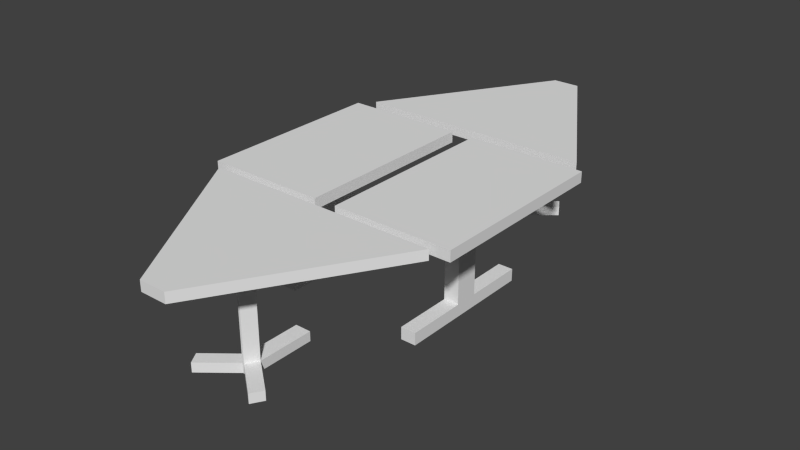 # Source: tables.blend  (saved by Blender 2.74.0; exported with 4.5.12 LTS)
import bpy
from mathutils import Matrix  # noqa: F401  (used for matrix-valued properties, if any)

bpy.ops.wm.read_factory_settings(use_empty=True)
scene = bpy.context.scene
scene.name = 'Scene'

# ---- collections
col_collection_1 = bpy.data.collections.new('Collection 1'); scene.collection.children.link(col_collection_1)

# ---- world
world_world = bpy.data.worlds.new('World'); scene.world = world_world
world_world.color = (0.05088, 0.05088, 0.05088)
world_world.use_sun_shadow = False
world_world.sun_shadow_jitter_overblur = 0.0
world_world.cycles.sampling_method = 'MANUAL'
world_world.cycles.sample_map_resolution = 256

# ---- meshes
me_cube_003 = bpy.data.meshes.new('Cube.003')
me_cube_003.from_pydata([(-0.1149, -0.7478, 6.03), (-0.1149, -0.7478, 8.03), (-1.0, 0.5129, 6.03), (-1.0, 0.5129, 8.03), (0.1149, -0.7478, 6.03), (0.1149, -0.7478, 8.03), (1.0, 0.5129, 6.03), (1.0, 0.5129, 8.03), (-0.4033, 0.1368, 6.03), (-0.04636, -0.3717, 6.03), (0.4033, 0.1368, 6.03), (0.04636, -0.3717, 6.03), (-0.06877, -0.07409, 5.121), (-0.007905, -0.1608, 5.121), (0.06877, -0.07409, 5.121), (0.007905, -0.1608, 5.121), (-0.06877, -0.07409, -13.17), (-0.007905, -0.1608, -13.17), (0.06877, -0.07409, -13.17), (0.007905, -0.1608, -13.17), (-0.06877, -0.07409, -15.07), (-0.007905, -0.1608, -15.07), (0.06877, -0.07409, -15.07), (0.007905, -0.1608, -15.07), (0.06877, 0.3523, -13.17), (-0.06877, 0.3523, -13.17), (0.06877, 0.3523, -15.07), (-0.06877, 0.3523, -15.07), (0.3449, -0.2679, -13.17), (0.284, -0.3546, -13.17), (0.284, -0.3546, -15.07), (0.3449, -0.2679, -15.07), (-0.284, -0.3546, -13.17), (-0.3449, -0.2679, -13.17), (-0.3449, -0.2679, -15.07), (-0.284, -0.3546, -15.07)], [], [(1, 3, 2, 0), (3, 7, 6, 2), (7, 5, 4, 6), (5, 1, 0, 4), (4, 0, 9, 11), (5, 7, 3, 1), (11, 9, 13, 15), (6, 4, 11, 10), (2, 6, 10, 8), (0, 2, 8, 9), (15, 13, 17, 19), (10, 11, 15, 14), (8, 10, 14, 12), (9, 8, 12, 13), (19, 17, 21, 23), (14, 15, 19, 18), (12, 14, 18, 16), (13, 12, 16, 17), (21, 20, 22, 23), (20, 16, 25, 27), (25, 24, 26, 27), (18, 22, 26, 24), (22, 20, 27, 26), (16, 18, 24, 25), (28, 29, 30, 31), (19, 29, 28, 18), (23, 30, 29, 19), (22, 31, 30, 23), (18, 28, 31, 22), (32, 33, 34, 35), (16, 33, 32, 17), (20, 34, 33, 16), (21, 35, 34, 20), (17, 32, 35, 21)])
me_cube_003.use_remesh_preserve_volume = False
me_cube_003.use_remesh_preserve_attributes = False
me_cube_003.use_mirror_vertex_groups = False
me_cube_003.update()
me_cube_002 = bpy.data.meshes.new('Cube.002')
me_cube_002.from_pydata([(-1.0, -1.0, 5.684), (-1.0, -1.0, 7.684), (-1.0, 1.0, 5.684), (-1.0, 1.0, 7.684), (1.0, -1.0, 5.684), (1.0, -1.0, 7.684), (1.0, 1.0, 5.684), (1.0, 1.0, 7.684), (-0.3078, 0.3078, 4.405), (-0.3078, -0.3078, 4.405), (0.3078, 0.3078, 4.405), (0.3078, -0.3078, 4.405), (-0.1271, 0.1271, 3.313), (-0.1271, -0.1271, 3.313), (0.1271, 0.1271, 3.313), (0.1271, -0.1271, 3.313), (-0.1271, 0.1271, -7.985), (-0.1271, -0.1271, -7.985), (0.1271, 0.1271, -7.985), (0.1271, -0.1271, -7.985), (-0.1271, 0.1271, -12.05), (-0.1271, -0.1271, -12.05), (0.1271, 0.1271, -12.05), (0.1271, -0.1271, -12.05), (-0.1271, 0.1271, -14.33), (-0.1271, -0.1271, -14.33), (0.1271, 0.1271, -14.33), (0.1271, -0.1271, -14.33), (0.1271, -0.7602, -12.05), (-0.1271, -0.7602, -12.05), (-0.1271, -0.7602, -14.33), (0.1271, -0.7602, -14.33), (-0.1271, 0.7602, -12.05), (0.1271, 0.7602, -12.05), (0.1271, 0.7602, -14.33), (-0.1271, 0.7602, -14.33)], [], [(1, 3, 2, 0), (3, 7, 6, 2), (7, 5, 4, 6), (5, 1, 0, 4), (4, 0, 9, 11), (5, 7, 3, 1), (11, 9, 13, 15), (6, 4, 11, 10), (2, 6, 10, 8), (0, 2, 8, 9), (15, 13, 17, 19), (10, 11, 15, 14), (8, 10, 14, 12), (9, 8, 12, 13), (19, 17, 21, 23), (14, 15, 19, 18), (12, 14, 18, 16), (13, 12, 16, 17), (18, 19, 23, 22), (16, 18, 22, 20), (17, 16, 20, 21), (25, 24, 26, 27), (22, 23, 27, 26), (21, 20, 24, 25), (28, 29, 30, 31), (21, 29, 28, 23), (25, 30, 29, 21), (27, 31, 30, 25), (23, 28, 31, 27), (32, 33, 34, 35), (22, 33, 32, 20), (26, 34, 33, 22), (24, 35, 34, 26), (20, 32, 35, 24)])
me_cube_002.use_remesh_preserve_volume = False
me_cube_002.use_remesh_preserve_attributes = False
me_cube_002.use_mirror_vertex_groups = False
me_cube_002.update()
me_cube_001 = bpy.data.meshes.new('Cube.001')
me_cube_001.from_pydata([(-1.0, -1.0, 5.684), (-1.0, -1.0, 7.684), (-1.0, 1.0, 5.684), (-1.0, 1.0, 7.684), (1.0, -1.0, 5.684), (1.0, -1.0, 7.684), (1.0, 1.0, 5.684), (1.0, 1.0, 7.684), (-0.3078, 0.3078, 4.405), (-0.3078, -0.3078, 4.405), (0.3078, 0.3078, 4.405), (0.3078, -0.3078, 4.405), (-0.1271, 0.1271, 3.313), (-0.1271, -0.1271, 3.313), (0.1271, 0.1271, 3.313), (0.1271, -0.1271, 3.313), (-0.1271, 0.1271, -7.985), (-0.1271, -0.1271, -7.985), (0.1271, 0.1271, -7.985), (0.1271, -0.1271, -7.985), (-0.1271, 0.1271, -12.05), (-0.1271, -0.1271, -12.05), (0.1271, 0.1271, -12.05), (0.1271, -0.1271, -12.05), (-0.1271, 0.1271, -14.33), (-0.1271, -0.1271, -14.33), (0.1271, 0.1271, -14.33), (0.1271, -0.1271, -14.33), (0.1271, -0.7602, -12.05), (-0.1271, -0.7602, -12.05), (-0.1271, -0.7602, -14.33), (0.1271, -0.7602, -14.33), (-0.1271, 0.7602, -12.05), (0.1271, 0.7602, -12.05), (0.1271, 0.7602, -14.33), (-0.1271, 0.7602, -14.33)], [], [(1, 3, 2, 0), (3, 7, 6, 2), (7, 5, 4, 6), (5, 1, 0, 4), (4, 0, 9, 11), (5, 7, 3, 1), (11, 9, 13, 15), (6, 4, 11, 10), (2, 6, 10, 8), (0, 2, 8, 9), (15, 13, 17, 19), (10, 11, 15, 14), (8, 10, 14, 12), (9, 8, 12, 13), (19, 17, 21, 23), (14, 15, 19, 18), (12, 14, 18, 16), (13, 12, 16, 17), (18, 19, 23, 22), (16, 18, 22, 20), (17, 16, 20, 21), (25, 24, 26, 27), (22, 23, 27, 26), (21, 20, 24, 25), (28, 29, 30, 31), (21, 29, 28, 23), (25, 30, 29, 21), (27, 31, 30, 25), (23, 28, 31, 27), (32, 33, 34, 35), (22, 33, 32, 20), (26, 34, 33, 22), (24, 35, 34, 26), (20, 32, 35, 24)])
me_cube_001.use_remesh_preserve_volume = False
me_cube_001.use_remesh_preserve_attributes = False
me_cube_001.use_mirror_vertex_groups = False
me_cube_001.update()
me_cube = bpy.data.meshes.new('Cube')
me_cube.from_pydata([(-0.1149, -0.7478, 6.03), (-0.1149, -0.7478, 8.03), (-1.0, 0.5129, 6.03), (-1.0, 0.5129, 8.03), (0.1149, -0.7478, 6.03), (0.1149, -0.7478, 8.03), (1.0, 0.5129, 6.03), (1.0, 0.5129, 8.03), (-0.4033, 0.1368, 6.03), (-0.04636, -0.3717, 6.03), (0.4033, 0.1368, 6.03), (0.04636, -0.3717, 6.03), (-0.06877, -0.07409, 5.121), (-0.007905, -0.1608, 5.121), (0.06877, -0.07409, 5.121), (0.007905, -0.1608, 5.121), (-0.06877, -0.07409, -13.17), (-0.007905, -0.1608, -13.17), (0.06877, -0.07409, -13.17), (0.007905, -0.1608, -13.17), (-0.06877, -0.07409, -15.07), (-0.007905, -0.1608, -15.07), (0.06877, -0.07409, -15.07), (0.007905, -0.1608, -15.07), (0.06877, 0.3523, -13.17), (-0.06877, 0.3523, -13.17), (0.06877, 0.3523, -15.07), (-0.06877, 0.3523, -15.07), (0.3449, -0.2679, -13.17), (0.284, -0.3546, -13.17), (0.284, -0.3546, -15.07), (0.3449, -0.2679, -15.07), (-0.284, -0.3546, -13.17), (-0.3449, -0.2679, -13.17), (-0.3449, -0.2679, -15.07), (-0.284, -0.3546, -15.07)], [], [(1, 3, 2, 0), (3, 7, 6, 2), (7, 5, 4, 6), (5, 1, 0, 4), (4, 0, 9, 11), (5, 7, 3, 1), (11, 9, 13, 15), (6, 4, 11, 10), (2, 6, 10, 8), (0, 2, 8, 9), (15, 13, 17, 19), (10, 11, 15, 14), (8, 10, 14, 12), (9, 8, 12, 13), (19, 17, 21, 23), (14, 15, 19, 18), (12, 14, 18, 16), (13, 12, 16, 17), (21, 20, 22, 23), (20, 16, 25, 27), (25, 24, 26, 27), (18, 22, 26, 24), (22, 20, 27, 26), (16, 18, 24, 25), (28, 29, 30, 31), (19, 29, 28, 18), (23, 30, 29, 19), (22, 31, 30, 23), (18, 28, 31, 22), (32, 33, 34, 35), (16, 33, 32, 17), (20, 34, 33, 16), (21, 35, 34, 20), (17, 32, 35, 21)])
me_cube.use_remesh_preserve_volume = False
me_cube.use_remesh_preserve_attributes = False
me_cube.use_mirror_vertex_groups = False
me_cube.update()

# ---- objects
ob_cube_003 = bpy.data.objects.new('Cube.003', me_cube_003)
ob_cube_002 = bpy.data.objects.new('Cube.002', me_cube_002)
ob_cube_001 = bpy.data.objects.new('Cube.001', me_cube_001)
ob_cube = bpy.data.objects.new('Cube', me_cube)

# ---- transforms, parenting, visibility, modifiers, constraints
ob_cube_003.location = (-0.2086, 3.665, -0.3021)
ob_cube_003.rotation_euler = (0.0, 0.0, 3.142)
ob_cube_003.scale = (2.472, 2.83, 0.107)
ob_cube_003.lineart.crease_threshold = 0.0
ob_cube_002.location = (-1.669, -0.05933, -0.3083)
ob_cube_002.scale = (1.252, 1.973, 0.1134)
ob_cube_002.lineart.crease_threshold = 0.0
ob_cube_001.location = (1.309, -0.05933, -0.3083)
ob_cube_001.scale = (1.252, 1.973, 0.1134)
ob_cube_001.lineart.crease_threshold = 0.0
ob_cube.location = (-0.2086, -3.661, -0.3021)
ob_cube.scale = (2.472, 2.83, 0.107)
ob_cube.lineart.crease_threshold = 0.0

# ---- collection membership
col_collection_1.objects.link(ob_cube_003)
col_collection_1.objects.link(ob_cube_002)
col_collection_1.objects.link(ob_cube_001)
col_collection_1.objects.link(ob_cube)

# ---- scene / render settings (as saved in the file)
scene.frame_start = 1; scene.frame_end = 250; scene.frame_set(1)
scene.render.engine = 'BLENDER_EEVEE_NEXT'
scene.render.resolution_percentage = 50
scene.render.dither_intensity = 0.0
scene.cycles.use_denoising = False
scene.cycles.samples = 10
scene.cycles.sampling_pattern = 'TABULATED_SOBOL'
scene.cycles.light_sampling_threshold = 0.0
scene.cycles.use_adaptive_sampling = False
scene.cycles.use_light_tree = False
scene.cycles.blur_glossy = 0.0
scene.cycles.pixel_filter_type = 'GAUSSIAN'
scene.cycles.sample_clamp_indirect = 0.0
scene.view_settings.view_transform = 'Standard'
bpy.context.view_layer.update()

# ---- added for rendering (the .blend has no active camera and no usable light): camera, sun
cam_auto = bpy.data.cameras.new('AutoCamera')
cam_auto.lens = 50.0
cam_auto.sensor_width = 36.0
cam_auto.clip_end = 1000.0
ob_auto_camera = bpy.data.objects.new('AutoCamera', cam_auto)
scene.collection.objects.link(ob_auto_camera)
ob_auto_camera.location = (11.8796, -14.4698, 8.96254)
ob_auto_camera.rotation_euler = (1.09748, -7.21219e-08, 0.694738)
scene.camera = ob_auto_camera
light_auto_sun = bpy.data.lights.new('AutoSun', 'SUN')
light_auto_sun.energy = 3.0
light_auto_sun.angle = 0.0523599
ob_auto_sun = bpy.data.objects.new('AutoSun', light_auto_sun)
scene.collection.objects.link(ob_auto_sun)
ob_auto_sun.rotation_euler = (0.872665, 0.174533, 0.523599)
bpy.context.view_layer.update()
